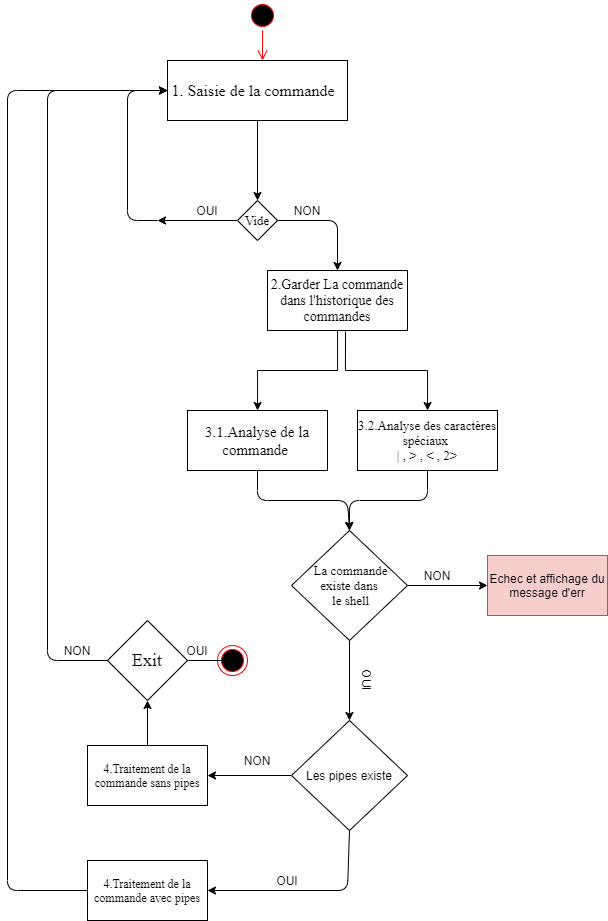

The diagram above was exported from draw.io. Its source (the exported page's mxGraphModel, read from the mxfile embedded in the PNG):
<mxGraphModel dx="1021" dy="500" grid="1" gridSize="10" guides="1" tooltips="1" connect="1" arrows="1" fold="1" page="1" pageScale="1" pageWidth="827" pageHeight="1169" math="0" shadow="0">
  <root>
    <mxCell id="0" />
    <mxCell id="1" parent="0" />
    <mxCell id="EmeiDAclASV2Px1LKezx-7" value="" style="edgeStyle=orthogonalEdgeStyle;rounded=0;orthogonalLoop=1;jettySize=auto;html=1;" edge="1" parent="1" source="EmeiDAclASV2Px1LKezx-5">
      <mxGeometry relative="1" as="geometry">
        <mxPoint x="290" y="200" as="targetPoint" />
      </mxGeometry>
    </mxCell>
    <mxCell id="EmeiDAclASV2Px1LKezx-5" value="&lt;font face=&quot;Times New Roman&quot; style=&quot;font-size: 16px&quot;&gt;1. Saisie de la commande&amp;nbsp;&amp;nbsp;&lt;/font&gt;" style="rounded=0;whiteSpace=wrap;html=1;" vertex="1" parent="1">
      <mxGeometry x="200" y="60" width="180" height="60" as="geometry" />
    </mxCell>
    <mxCell id="EmeiDAclASV2Px1LKezx-10" value="" style="edgeStyle=orthogonalEdgeStyle;rounded=0;orthogonalLoop=1;jettySize=auto;html=1;" edge="1" parent="1" source="EmeiDAclASV2Px1LKezx-8">
      <mxGeometry relative="1" as="geometry">
        <mxPoint x="190" y="220" as="targetPoint" />
      </mxGeometry>
    </mxCell>
    <mxCell id="EmeiDAclASV2Px1LKezx-8" value="" style="rhombus;whiteSpace=wrap;html=1;" vertex="1" parent="1">
      <mxGeometry x="270" y="200" width="40" height="40" as="geometry" />
    </mxCell>
    <mxCell id="EmeiDAclASV2Px1LKezx-11" value="OUI" style="text;html=1;strokeColor=none;fillColor=none;align=center;verticalAlign=middle;whiteSpace=wrap;rounded=0;" vertex="1" parent="1">
      <mxGeometry x="220" y="200" width="40" height="20" as="geometry" />
    </mxCell>
    <mxCell id="EmeiDAclASV2Px1LKezx-12" value="" style="endArrow=classic;html=1;entryX=0;entryY=0.5;entryDx=0;entryDy=0;" edge="1" parent="1" target="EmeiDAclASV2Px1LKezx-5">
      <mxGeometry width="50" height="50" relative="1" as="geometry">
        <mxPoint x="190" y="220" as="sourcePoint" />
        <mxPoint x="160" y="80" as="targetPoint" />
        <Array as="points">
          <mxPoint x="160" y="220" />
          <mxPoint x="160" y="90" />
        </Array>
      </mxGeometry>
    </mxCell>
    <mxCell id="EmeiDAclASV2Px1LKezx-13" value="" style="endArrow=classic;html=1;exitX=1;exitY=0.5;exitDx=0;exitDy=0;" edge="1" parent="1" source="EmeiDAclASV2Px1LKezx-8">
      <mxGeometry width="50" height="50" relative="1" as="geometry">
        <mxPoint x="390" y="270" as="sourcePoint" />
        <mxPoint x="370" y="270" as="targetPoint" />
        <Array as="points">
          <mxPoint x="370" y="220" />
        </Array>
      </mxGeometry>
    </mxCell>
    <mxCell id="EmeiDAclASV2Px1LKezx-14" value="NON" style="text;html=1;strokeColor=none;fillColor=none;align=center;verticalAlign=middle;whiteSpace=wrap;rounded=0;" vertex="1" parent="1">
      <mxGeometry x="320" y="200" width="40" height="20" as="geometry" />
    </mxCell>
    <mxCell id="EmeiDAclASV2Px1LKezx-17" value="&lt;font face=&quot;Times New Roman&quot; style=&quot;font-size: 13px&quot;&gt;Vide&lt;/font&gt;" style="text;html=1;strokeColor=none;fillColor=none;align=center;verticalAlign=middle;whiteSpace=wrap;rounded=0;" vertex="1" parent="1">
      <mxGeometry x="270" y="210" width="40" height="20" as="geometry" />
    </mxCell>
    <mxCell id="EmeiDAclASV2Px1LKezx-21" value="" style="edgeStyle=orthogonalEdgeStyle;rounded=0;orthogonalLoop=1;jettySize=auto;html=1;" edge="1" parent="1" source="EmeiDAclASV2Px1LKezx-19" target="EmeiDAclASV2Px1LKezx-20">
      <mxGeometry relative="1" as="geometry" />
    </mxCell>
    <mxCell id="EmeiDAclASV2Px1LKezx-19" value="&lt;font face=&quot;Times New Roman&quot; style=&quot;font-size: 14px&quot;&gt;2.Garder La commande dans l'historique des commandes&lt;/font&gt;" style="rounded=0;whiteSpace=wrap;html=1;" vertex="1" parent="1">
      <mxGeometry x="300" y="270" width="140" height="60" as="geometry" />
    </mxCell>
    <mxCell id="EmeiDAclASV2Px1LKezx-20" value="&lt;font face=&quot;Times New Roman&quot; style=&quot;font-size: 15px&quot;&gt;3.1.Analyse de la commande&amp;nbsp;&lt;/font&gt;" style="rounded=0;whiteSpace=wrap;html=1;" vertex="1" parent="1">
      <mxGeometry x="220" y="410" width="140" height="60" as="geometry" />
    </mxCell>
    <mxCell id="EmeiDAclASV2Px1LKezx-22" value="" style="edgeStyle=orthogonalEdgeStyle;rounded=0;orthogonalLoop=1;jettySize=auto;html=1;exitX=0.557;exitY=1.017;exitDx=0;exitDy=0;exitPerimeter=0;" edge="1" parent="1" target="EmeiDAclASV2Px1LKezx-23" source="EmeiDAclASV2Px1LKezx-19">
      <mxGeometry relative="1" as="geometry">
        <mxPoint x="380" y="340" as="sourcePoint" />
        <Array as="points">
          <mxPoint x="378" y="370" />
          <mxPoint x="460" y="370" />
        </Array>
      </mxGeometry>
    </mxCell>
    <mxCell id="EmeiDAclASV2Px1LKezx-23" value="&lt;font face=&quot;Times New Roman&quot; style=&quot;font-size: 13px&quot;&gt;3.2.Analyse des caractères spéciaux&amp;nbsp;&lt;br&gt;| , &amp;gt; , &amp;lt; , 2&amp;gt;&lt;/font&gt;" style="rounded=0;whiteSpace=wrap;html=1;" vertex="1" parent="1">
      <mxGeometry x="390" y="410" width="140" height="60" as="geometry" />
    </mxCell>
    <mxCell id="EmeiDAclASV2Px1LKezx-28" value="" style="edgeStyle=orthogonalEdgeStyle;rounded=0;orthogonalLoop=1;jettySize=auto;html=1;" edge="1" parent="1" source="EmeiDAclASV2Px1LKezx-24">
      <mxGeometry relative="1" as="geometry">
        <mxPoint x="520" y="585" as="targetPoint" />
      </mxGeometry>
    </mxCell>
    <mxCell id="EmeiDAclASV2Px1LKezx-36" value="" style="edgeStyle=orthogonalEdgeStyle;rounded=0;orthogonalLoop=1;jettySize=auto;html=1;" edge="1" parent="1" source="EmeiDAclASV2Px1LKezx-24" target="EmeiDAclASV2Px1LKezx-35">
      <mxGeometry relative="1" as="geometry" />
    </mxCell>
    <mxCell id="EmeiDAclASV2Px1LKezx-24" value="&lt;font face=&quot;Times New Roman&quot; style=&quot;font-size: 13px&quot;&gt;&amp;nbsp; La commande &lt;br&gt;existe dans&lt;br&gt;&amp;nbsp;le shell&lt;/font&gt;" style="rhombus;whiteSpace=wrap;html=1;align=center;" vertex="1" parent="1">
      <mxGeometry x="324" y="530" width="116" height="110" as="geometry" />
    </mxCell>
    <mxCell id="EmeiDAclASV2Px1LKezx-38" value="" style="edgeStyle=orthogonalEdgeStyle;rounded=0;orthogonalLoop=1;jettySize=auto;html=1;entryX=1;entryY=0.5;entryDx=0;entryDy=0;" edge="1" parent="1" source="EmeiDAclASV2Px1LKezx-35" target="EmeiDAclASV2Px1LKezx-46">
      <mxGeometry relative="1" as="geometry">
        <mxPoint x="240" y="775" as="targetPoint" />
      </mxGeometry>
    </mxCell>
    <mxCell id="EmeiDAclASV2Px1LKezx-35" value="Les pipes existe" style="rhombus;whiteSpace=wrap;html=1;align=center;" vertex="1" parent="1">
      <mxGeometry x="324" y="720" width="116" height="110" as="geometry" />
    </mxCell>
    <mxCell id="EmeiDAclASV2Px1LKezx-25" value="" style="endArrow=classic;html=1;entryX=0.5;entryY=0;entryDx=0;entryDy=0;exitX=0.5;exitY=1;exitDx=0;exitDy=0;" edge="1" parent="1" source="EmeiDAclASV2Px1LKezx-23" target="EmeiDAclASV2Px1LKezx-24">
      <mxGeometry width="50" height="50" relative="1" as="geometry">
        <mxPoint x="470" y="530" as="sourcePoint" />
        <mxPoint x="440" y="480" as="targetPoint" />
        <Array as="points">
          <mxPoint x="460" y="500" />
          <mxPoint x="382" y="500" />
        </Array>
      </mxGeometry>
    </mxCell>
    <mxCell id="EmeiDAclASV2Px1LKezx-26" value="" style="endArrow=classic;html=1;exitX=0.5;exitY=1;exitDx=0;exitDy=0;entryX=0.5;entryY=0;entryDx=0;entryDy=0;" edge="1" parent="1" source="EmeiDAclASV2Px1LKezx-20" target="EmeiDAclASV2Px1LKezx-24">
      <mxGeometry width="50" height="50" relative="1" as="geometry">
        <mxPoint x="390" y="530" as="sourcePoint" />
        <mxPoint x="440" y="480" as="targetPoint" />
        <Array as="points">
          <mxPoint x="290" y="500" />
          <mxPoint x="380" y="500" />
        </Array>
      </mxGeometry>
    </mxCell>
    <mxCell id="EmeiDAclASV2Px1LKezx-29" value="NON" style="text;html=1;strokeColor=none;fillColor=none;align=center;verticalAlign=middle;whiteSpace=wrap;rounded=0;" vertex="1" parent="1">
      <mxGeometry x="450" y="565" width="40" height="20" as="geometry" />
    </mxCell>
    <mxCell id="EmeiDAclASV2Px1LKezx-30" value="Echec et affichage du message d'err" style="rounded=0;whiteSpace=wrap;html=1;fillColor=#f8cecc;strokeColor=#b85450;" vertex="1" parent="1">
      <mxGeometry x="520" y="555" width="120" height="60" as="geometry" />
    </mxCell>
    <mxCell id="EmeiDAclASV2Px1LKezx-33" value="OUI" style="text;html=1;strokeColor=none;fillColor=none;align=center;verticalAlign=middle;whiteSpace=wrap;rounded=0;rotation=90;" vertex="1" parent="1">
      <mxGeometry x="380" y="670" width="40" height="20" as="geometry" />
    </mxCell>
    <mxCell id="EmeiDAclASV2Px1LKezx-43" value="OUI" style="text;html=1;strokeColor=none;fillColor=none;align=center;verticalAlign=middle;whiteSpace=wrap;rounded=0;rotation=0;" vertex="1" parent="1">
      <mxGeometry x="300" y="870" width="40" height="20" as="geometry" />
    </mxCell>
    <mxCell id="EmeiDAclASV2Px1LKezx-44" value="NON" style="text;html=1;strokeColor=none;fillColor=none;align=center;verticalAlign=middle;whiteSpace=wrap;rounded=0;" vertex="1" parent="1">
      <mxGeometry x="270" y="750" width="40" height="20" as="geometry" />
    </mxCell>
    <mxCell id="EmeiDAclASV2Px1LKezx-45" value="" style="endArrow=classic;html=1;exitX=0.5;exitY=1;exitDx=0;exitDy=0;entryX=1;entryY=0.5;entryDx=0;entryDy=0;" edge="1" parent="1" source="EmeiDAclASV2Px1LKezx-35" target="EmeiDAclASV2Px1LKezx-47">
      <mxGeometry width="50" height="50" relative="1" as="geometry">
        <mxPoint x="390" y="820" as="sourcePoint" />
        <mxPoint x="250" y="890" as="targetPoint" />
        <Array as="points">
          <mxPoint x="380" y="890" />
        </Array>
      </mxGeometry>
    </mxCell>
    <mxCell id="EmeiDAclASV2Px1LKezx-46" value="&lt;font face=&quot;Times New Roman&quot;&gt;4.Traitement de la commande sans pipes&lt;span style=&quot;color: rgba(0 , 0 , 0 , 0) ; font-size: 0px&quot;&gt;%3CmxGraphModel%3E%3Croot%3E%3CmxCell%20id%3D%220%22%2F%3E%3CmxCell%20id%3D%221%22%20parent%3D%220%22%2F%3E%3CmxCell%20id%3D%222%22%20value%3D%22NON%22%20style%3D%22text%3Bhtml%3D1%3BstrokeColor%3Dnone%3BfillColor%3Dnone%3Balign%3Dcenter%3BverticalAlign%3Dmiddle%3BwhiteSpace%3Dwrap%3Brounded%3D0%3B%22%20vertex%3D%221%22%20parent%3D%221%22%3E%3CmxGeometry%20x%3D%22450%22%20y%3D%22565%22%20width%3D%2240%22%20height%3D%2220%22%20as%3D%22geometry%22%2F%3E%3C%2FmxCell%3E%3C%2Froot%3E%3C%2FmxGraphModel%3E&lt;/span&gt;&lt;/font&gt;" style="rounded=0;whiteSpace=wrap;html=1;" vertex="1" parent="1">
      <mxGeometry x="120" y="745" width="120" height="60" as="geometry" />
    </mxCell>
    <mxCell id="EmeiDAclASV2Px1LKezx-47" value="&lt;font face=&quot;Times New Roman&quot;&gt;4.Traitement de la commande avec pipes&lt;span style=&quot;color: rgba(0 , 0 , 0 , 0) ; font-size: 0px&quot;&gt;%3CmxGraphModel%3E%3Croot%3E%3CmxCell%20id%3D%220%22%2F%3E%3CmxCell%20id%3D%221%22%20parent%3D%220%22%2F%3E%3CmxCell%20id%3D%222%22%20value%3D%22NON%22%20style%3D%22text%3Bhtml%3D1%3BstrokeColor%3Dnone%3BfillColor%3Dnone%3Balign%3Dcenter%3BverticalAlign%3Dmiddle%3BwhiteSpace%3Dwrap%3Brounded%3D0%3B%22%20vertex%3D%221%22%20parent%3D%221%22%3E%3CmxGeometry%20x%3D%22450%22%20y%3D%22565%22%20width%3D%2240%22%20height%3D%2220%22%20as%3D%22geometry%22%2F%3E%3C%2FmxCell%3E%3C%2Froot%3E%3C%2FmxGraphModel%3E&lt;/span&gt;&lt;/font&gt;" style="rounded=0;whiteSpace=wrap;html=1;" vertex="1" parent="1">
      <mxGeometry x="120" y="860" width="120" height="60" as="geometry" />
    </mxCell>
    <mxCell id="EmeiDAclASV2Px1LKezx-49" value="" style="endArrow=classic;html=1;exitX=0;exitY=0.5;exitDx=0;exitDy=0;entryX=0;entryY=0.5;entryDx=0;entryDy=0;" edge="1" parent="1" source="EmeiDAclASV2Px1LKezx-47" target="EmeiDAclASV2Px1LKezx-5">
      <mxGeometry width="50" height="50" relative="1" as="geometry">
        <mxPoint x="90" y="845" as="sourcePoint" />
        <mxPoint x="170" y="160" as="targetPoint" />
        <Array as="points">
          <mxPoint x="40" y="890" />
          <mxPoint x="40" y="90" />
        </Array>
      </mxGeometry>
    </mxCell>
    <mxCell id="EmeiDAclASV2Px1LKezx-54" value="" style="ellipse;html=1;shape=startState;fillColor=#000000;strokeColor=#ff0000;" vertex="1" parent="1">
      <mxGeometry x="280" width="30" height="30" as="geometry" />
    </mxCell>
    <mxCell id="EmeiDAclASV2Px1LKezx-55" value="" style="edgeStyle=orthogonalEdgeStyle;html=1;verticalAlign=bottom;endArrow=open;endSize=8;strokeColor=#ff0000;" edge="1" source="EmeiDAclASV2Px1LKezx-54" parent="1">
      <mxGeometry relative="1" as="geometry">
        <mxPoint x="295" y="60" as="targetPoint" />
      </mxGeometry>
    </mxCell>
    <mxCell id="EmeiDAclASV2Px1LKezx-58" value="&lt;font face=&quot;Times New Roman&quot; style=&quot;font-size: 18px&quot;&gt;Exit&lt;/font&gt;" style="rhombus;whiteSpace=wrap;html=1;" vertex="1" parent="1">
      <mxGeometry x="140" y="620" width="80" height="80" as="geometry" />
    </mxCell>
    <mxCell id="EmeiDAclASV2Px1LKezx-59" value="" style="endArrow=classic;html=1;exitX=0.5;exitY=0;exitDx=0;exitDy=0;entryX=0.5;entryY=1;entryDx=0;entryDy=0;" edge="1" parent="1" source="EmeiDAclASV2Px1LKezx-46" target="EmeiDAclASV2Px1LKezx-58">
      <mxGeometry width="50" height="50" relative="1" as="geometry">
        <mxPoint x="250" y="680" as="sourcePoint" />
        <mxPoint x="300" y="630" as="targetPoint" />
      </mxGeometry>
    </mxCell>
    <mxCell id="EmeiDAclASV2Px1LKezx-60" value="" style="endArrow=classic;html=1;exitX=0;exitY=0.5;exitDx=0;exitDy=0;" edge="1" parent="1" source="EmeiDAclASV2Px1LKezx-58">
      <mxGeometry width="50" height="50" relative="1" as="geometry">
        <mxPoint x="250" y="680" as="sourcePoint" />
        <mxPoint x="200" y="90" as="targetPoint" />
        <Array as="points">
          <mxPoint x="80" y="660" />
          <mxPoint x="80" y="90" />
        </Array>
      </mxGeometry>
    </mxCell>
    <mxCell id="EmeiDAclASV2Px1LKezx-61" value="NON" style="text;html=1;strokeColor=none;fillColor=none;align=center;verticalAlign=middle;whiteSpace=wrap;rounded=0;" vertex="1" parent="1">
      <mxGeometry x="90" y="640" width="40" height="20" as="geometry" />
    </mxCell>
    <mxCell id="EmeiDAclASV2Px1LKezx-62" value="" style="ellipse;html=1;shape=endState;fillColor=#000000;strokeColor=#ff0000;" vertex="1" parent="1">
      <mxGeometry x="250" y="645" width="30" height="30" as="geometry" />
    </mxCell>
    <mxCell id="EmeiDAclASV2Px1LKezx-67" value="" style="endArrow=none;html=1;exitX=1;exitY=0.5;exitDx=0;exitDy=0;entryX=0.167;entryY=0.5;entryDx=0;entryDy=0;entryPerimeter=0;" edge="1" parent="1" source="EmeiDAclASV2Px1LKezx-58" target="EmeiDAclASV2Px1LKezx-62">
      <mxGeometry width="50" height="50" relative="1" as="geometry">
        <mxPoint x="250" y="680" as="sourcePoint" />
        <mxPoint x="270" y="660" as="targetPoint" />
      </mxGeometry>
    </mxCell>
    <mxCell id="EmeiDAclASV2Px1LKezx-68" value="OUI" style="text;html=1;strokeColor=none;fillColor=none;align=center;verticalAlign=middle;whiteSpace=wrap;rounded=0;rotation=0;" vertex="1" parent="1">
      <mxGeometry x="210" y="640" width="40" height="20" as="geometry" />
    </mxCell>
  </root>
</mxGraphModel>